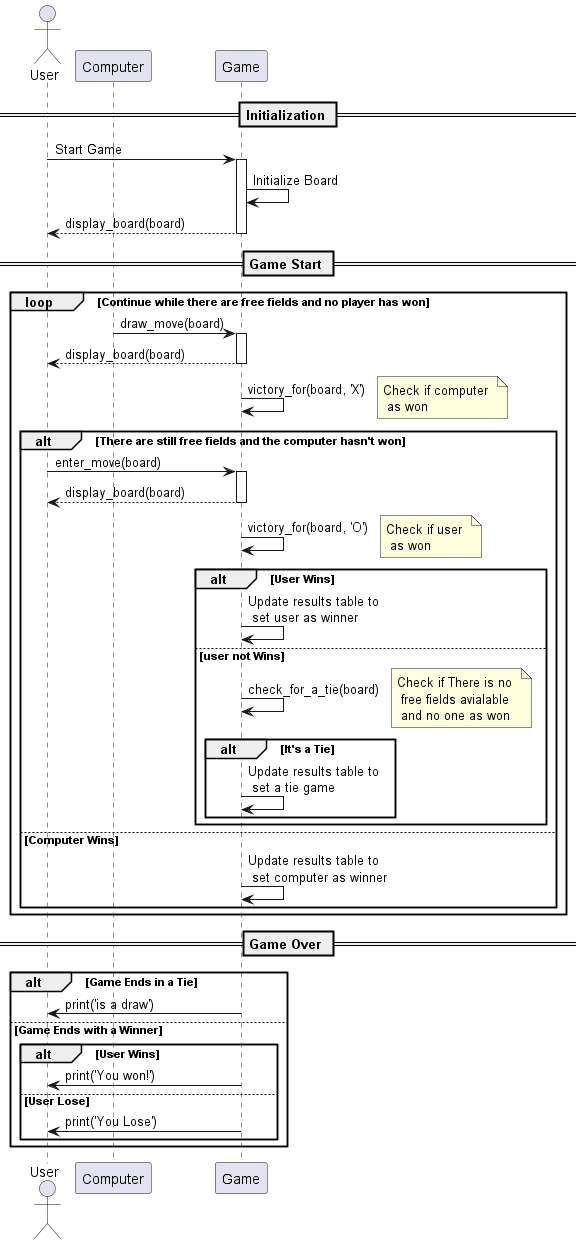

The diagram above was rendered by PlantUML. Its source (embedded in the PNG):
@startuml "Tic Tac Toe Sequence Diagram"

actor User
participant Computer
participant Game

== Initialization ==

User -> Game: Start Game
activate Game
Game -> Game: Initialize Board
Game --> User -- : display_board(board)

deactivate Game

== Game Start ==


loop Continue while there are free fields and no player has won
    Computer -> Game: draw_move(board)
    activate Game
    Game --> User -- : display_board(board)
    deactivate Game
    Game -> Game: victory_for(board, 'X')
    note right: Check if computer \n as won
    alt There are still free fields and the computer hasn't won
        ' Game ->> User: Prompt for Move
        User -> Game: enter_move(board)
        activate Game
        Game --> User -- : display_board(board)
        deactivate Game
        Game -> Game: victory_for(board, 'O')
        note right: Check if user \n as won
        
        alt User Wins
            Game -> Game: Update results table to \n set user as winner

        else user not Wins
            Game -> Game: check_for_a_tie(board)
            alt It's a Tie
            note right: Check if There is no \n free fields avialable \n and no one as won

                Game -> Game: Update results table to \n set a tie game
            end
        end

    else Computer Wins
        Game -> Game: Update results table to \n set computer as winner
    end
end

== Game Over ==

alt Game Ends in a Tie
    Game -> User: print('is a draw')
else Game Ends with a Winner
    alt User Wins
        Game -> User: print('You won!')
    else User Lose
        Game -> User: print('You Lose')
    end
end

@enduml